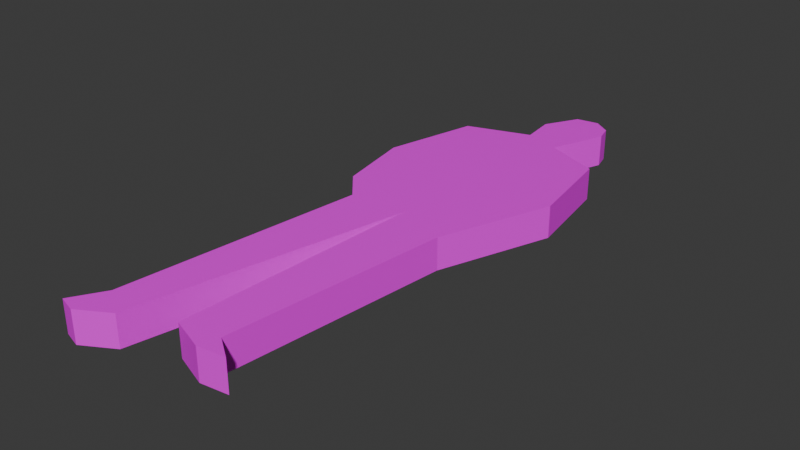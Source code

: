 # Source: businessman.blend  (saved by Blender 4.3.34; exported with 4.5.12 LTS)
import bpy
from mathutils import Matrix  # noqa: F401  (used for matrix-valued properties, if any)

bpy.ops.wm.read_factory_settings(use_empty=True)
scene = bpy.context.scene
scene.name = 'Scene'

# ---- collections
col_collection = bpy.data.collections.new('Collection'); scene.collection.children.link(col_collection)

# ---- images (referenced by path relative to the original .blend; pixels are not part of the script)
import os
ASSET_DIR = os.environ.get("B2B_ASSET_DIR", "")  # directory of the original .blend (textures are referenced by path, not embedded)
HERE = os.path.dirname(os.path.abspath(__file__))  # packed textures are extracted next to this script under _unpacked/

def load_image(name, relpath, width, height, colorspace="sRGB"):
    """Load a texture the original file referenced (path relative to the .blend, or extracted next to this script)."""
    p = next((c for c in (os.path.join(HERE, relpath), os.path.join(ASSET_DIR, relpath)) if relpath and os.path.exists(c)), "")
    if p:
        img = bpy.data.images.load(p, check_existing=True)
        img.name = name
    else:  # same state as the original file: an image datablock whose file is absent (Cycles renders it pink)
        img = bpy.data.images.new(name, width, height)
        img.source = "FILE"
        img.filepath = "//" + (relpath or name)
    img.colorspace_settings.name = colorspace
    return img
img_businessman_png = load_image('businessman.png', 'businessman.png', 1024, 1024, 'sRGB')

# ---- materials (node trees are filled in below, after node groups)
mat_material_001 = bpy.data.materials.new('Material.001')

# ---- material node trees
mat_material_001.use_nodes = True; mat_material_001.node_tree.nodes.clear()
_N = mat_material_001.node_tree.nodes; _L = mat_material_001.node_tree.links
n0 = _N.new('ShaderNodeBsdfPrincipled'); n0.name = 'Principled BSDF'; n0.location = (10, 300)
n1 = _N.new('ShaderNodeOutputMaterial'); n1.name = 'Material Output'; n1.location = (300, 300)
n2 = _N.new('ShaderNodeTexImage'); n2.name = 'Image Texture'; n2.location = (-280, 280)
n2.image = img_businessman_png
_L.new(n0.outputs[0], n1.inputs[0])
_L.new(n2.outputs[0], n0.inputs[0])
n1.is_active_output = True

# ---- world
world_world = bpy.data.worlds.new('World'); scene.world = world_world
world_world.use_nodes = True; world_world.node_tree.nodes.clear()
_N = world_world.node_tree.nodes; _L = world_world.node_tree.links
n0 = _N.new('ShaderNodeOutputWorld'); n0.name = 'World Output'; n0.location = (300, 300)
n1 = _N.new('ShaderNodeBackground'); n1.name = 'Background'; n1.location = (10, 300)
n1.inputs[0].default_value = (0.05088, 0.05088, 0.05088, 1.0)
_L.new(n1.outputs[0], n0.inputs[0])
n0.is_active_output = True
world_world.color = (0.05088, 0.05088, 0.05088)
world_world.sun_shadow_jitter_overblur = 0.0

# ---- meshes
me_plane = bpy.data.meshes.new('Plane')
me_plane.from_pydata([(0.7968, 0.6248, 0.0), (0.6783, 1.336, 0.0), (0.2636, 1.508, 0.0), (0.3889, 2.066, 0.0), (0.259, 2.156, 0.0), (0.4228, 1.937, 0.0), (0.4869, -0.2366, 0.0), (0.3, -1.946, 0.0), (0.4687, -2.064, 0.0), (0.2545, -2.092, 0.0), (-0.005329, -1.996, 0.0), (0.08127, -0.09253, 0.0), (-0.3608, -2.164, 0.0), (-0.5978, -2.301, 0.0), (-0.7345, -2.26, 0.0), (-0.5887, -2.014, 0.0), (-0.3699, -0.1135, 0.0), (-0.689, 0.7133, 0.0), (-0.5158, 1.436, 0.0), (-0.02356, 1.6, 0.0), (-0.05546, 1.869, 0.0), (0.08582, 2.129, 0.0), (-0.575, 0.1214, 0.0), (0.7968, 0.6248, -0.2473), (0.6783, 1.336, -0.2473), (0.2636, 1.508, -0.2473), (0.3889, 2.066, -0.2473), (0.259, 2.156, -0.2473), (0.4228, 1.937, -0.2473), (0.4869, -0.2366, -0.2473), (0.3, -1.946, -0.2473), (0.4687, -2.064, -0.2473), (0.2545, -2.092, -0.2473), (-0.005329, -1.996, -0.2473), (0.08127, -0.09253, -0.2473), (-0.3608, -2.164, -0.2473), (-0.5978, -2.301, -0.2473), (-0.7345, -2.26, -0.2473), (-0.5887, -2.014, -0.2473), (-0.3699, -0.1135, -0.2473), (-0.689, 0.7133, -0.2473), (-0.5158, 1.436, -0.2473), (-0.02356, 1.6, -0.2473), (-0.05546, 1.869, -0.2473), (0.08582, 2.129, -0.2473), (-0.575, 0.1214, -0.2473), (0.4709, 1.422, 0.0), (0.7376, 0.9803, 0.0), (0.3432, 1.722, 0.0), (0.4058, 2.001, 0.0), (0.6419, 0.1941, 0.0), (0.3935, -1.091, 0.0), (0.3843, -2.005, 0.0), (0.3616, -2.078, 0.0), (0.1246, -2.044, 0.0), (0.03797, -1.044, 0.0), (-0.1398, -1.128, 0.0), (-0.4793, -2.233, 0.0), (-0.6662, -2.281, 0.0), (-0.6616, -2.137, 0.0), (-0.4793, -1.064, 0.0), (-0.632, 0.4173, 0.0), (-0.6024, 1.075, 0.0), (-0.2697, 1.518, 0.0), (-0.03951, 1.735, 0.0), (0.01518, 1.999, 0.0), (0.1724, 2.143, 0.0), (-0.4725, 0.003938, 0.0), (0.324, 2.111, 0.0), (0.4709, 1.422, -0.2473), (0.7376, 0.9803, -0.2473), (0.3432, 1.722, -0.2473), (0.4058, 2.001, -0.2473), (0.6419, 0.1941, -0.2473), (0.3935, -1.091, -0.2473), (0.3843, -2.005, -0.2473), (0.3616, -2.078, -0.2473), (0.1246, -2.044, -0.2473), (0.03797, -1.044, -0.2473), (-0.1398, -1.128, -0.2473), (-0.4793, -2.233, -0.2473), (-0.6662, -2.281, -0.2473), (-0.6616, -2.137, -0.2473), (-0.4793, -1.064, -0.2473), (-0.632, 0.4173, -0.2473), (-0.6024, 1.075, -0.2473), (-0.2697, 1.518, -0.2473), (-0.03951, 1.735, -0.2473), (0.01518, 1.999, -0.2473), (0.1724, 2.143, -0.2473), (-0.4725, 0.003938, -0.2473), (0.324, 2.111, -0.2473), (-0.5158, 1.436, -0.1236), (-0.02356, 1.6, -0.1236), (0.08127, -0.09253, -0.1236), (-0.3608, -2.164, -0.1236), (0.3889, 2.066, -0.1236), (0.4228, 1.937, -0.1236), (-0.05546, 1.869, -0.1236), (-0.5978, -2.301, -0.1236), (0.7968, 0.6248, -0.1236), (0.4869, -0.2366, -0.1236), (0.08582, 2.129, -0.1236), (-0.7345, -2.26, -0.1236), (0.3, -1.946, -0.1236), (0.259, 2.156, -0.1236), (-0.5887, -2.014, -0.1236), (0.4687, -2.064, -0.1236), (-0.3699, -0.1135, -0.1236), (-0.575, 0.1214, -0.1236), (0.2545, -2.092, -0.1236), (0.2636, 1.508, -0.1236), (0.6783, 1.336, -0.1236), (-0.689, 0.7133, -0.1236), (-0.005329, -1.996, -0.1236), (0.5302, 1.066, 0.0), (-0.2127, 1.11, 0.0), (0.05392, 0.669, 0.0), (0.439, 0.2662, 0.0), (0.2841, -0.1645, 0.0), (0.3409, 2.047, 0.0), (0.1837, 1.903, 0.0), (0.1041, 1.688, 0.0), (0.2543, 2.033, 0.0), (0.12, 1.554, 0.0), (-0.3563, 1.157, 0.0), (-0.1443, -0.103, 0.0), (-0.2469, 0.01442, 0.0), (-0.3039, 0.3104, 0.0), (-0.5933, -2.158, 0.0), (-0.4748, -2.089, 0.0), (-0.2537, -1.053, 0.0), (0.2772, -2.019, 0.0), (0.1474, -1.971, 0.0), (0.2408, -1.116, 0.0), (0.1041, 1.688, -0.2473), (0.1837, 1.903, -0.2473), (0.3409, 2.047, -0.2473), (0.2543, 2.033, -0.2473), (0.12, 1.554, -0.2473), (-0.3563, 1.157, -0.2473), (-0.3039, 0.3104, -0.2473), (-0.2469, 0.01442, -0.2473), (-0.1443, -0.103, -0.2473), (-0.5933, -2.158, -0.2473), (-0.2127, 1.11, -0.2473), (-0.2537, -1.053, -0.2473), (-0.4748, -2.089, -0.2473), (0.2841, -0.1645, -0.2473), (0.2408, -1.116, -0.2473), (0.1474, -1.971, -0.2473), (0.2772, -2.019, -0.2473), (0.439, 0.2662, -0.2473), (0.5302, 1.066, -0.2473), (0.05392, 0.669, -0.2473), (-0.2697, 1.518, -0.1236), (-0.1398, -1.128, -0.1236), (0.4058, 2.001, -0.1236), (-0.03951, 1.735, -0.1236), (-0.4793, -2.233, -0.1236), (0.6419, 0.1941, -0.1236), (0.01518, 1.999, -0.1236), (-0.6662, -2.281, -0.1236), (0.3935, -1.091, -0.1236), (0.1724, 2.143, -0.1236), (-0.6616, -2.137, -0.1236), (0.3843, -2.005, -0.1236), (-0.4725, 0.003938, -0.1236), (-0.4793, -1.064, -0.1236), (0.3616, -2.078, -0.1236), (0.324, 2.111, -0.1236), (0.4709, 1.422, -0.1236), (-0.632, 0.4173, -0.1236), (0.1246, -2.044, -0.1236), (0.7376, 0.9803, -0.1236), (-0.6024, 1.075, -0.1236), (0.03797, -1.044, -0.1236), (0.3432, 1.722, -0.1236)], [], [(7, 132, 52), (34, 141, 152), (18, 63, 155), (11, 56, 156), (3, 49, 157), (19, 64, 158), (12, 57, 159), (0, 50, 160), (20, 65, 161), (13, 58, 162), (6, 51, 163), (21, 66, 164), (14, 59, 165), (7, 52, 166), (16, 67, 167), (15, 60, 168), (8, 53, 169), (4, 68, 170), (2, 46, 171), (22, 61, 172), (9, 54, 173), (1, 47, 174), (17, 62, 175), (10, 55, 176), (5, 48, 177), (2, 115, 46), (2, 116, 115), (0, 118, 50), (3, 68, 49), (5, 121, 48), (21, 65, 123), (21, 123, 66), (19, 124, 64), (17, 125, 62), (16, 126, 67), (22, 127, 61), (13, 129, 58), (17, 116, 125), (11, 118, 128), (13, 57, 129), (15, 131, 60), (11, 131, 56), (9, 132, 54), (10, 134, 55), (7, 51, 133), (25, 135, 71), (28, 137, 72), (44, 89, 138), (44, 138, 88), (43, 135, 87), (42, 140, 86), (40, 141, 84), (45, 142, 90), (38, 144, 82), (42, 139, 140), (39, 143, 83), (38, 147, 144), (34, 79, 146), (34, 148, 78), (33, 150, 77), (29, 74, 149), (32, 151, 76), (29, 148, 73), (23, 153, 70), (23, 154, 153), (18, 155, 92), (11, 156, 94), (3, 157, 96), (19, 158, 93), (12, 159, 95), (0, 160, 100), (20, 161, 98), (13, 162, 99), (6, 163, 101), (21, 164, 102), (14, 165, 103), (7, 166, 104), (16, 167, 108), (15, 168, 106), (8, 169, 107), (4, 170, 105), (2, 171, 111), (22, 172, 109), (9, 173, 110), (1, 174, 112), (17, 175, 113), (10, 176, 114), (5, 177, 97), (97, 71, 28), (97, 177, 71), (177, 25, 71), (114, 78, 33), (114, 176, 78), (176, 34, 78), (113, 85, 40), (113, 175, 85), (175, 41, 85), (112, 70, 24), (112, 174, 70), (174, 23, 70), (110, 77, 32), (110, 173, 77), (173, 33, 77), (109, 84, 45), (109, 172, 84), (172, 40, 84), (111, 69, 25), (111, 171, 69), (171, 24, 69), (105, 91, 27), (105, 170, 91), (170, 26, 91), (107, 76, 31), (107, 169, 76), (169, 32, 76), (106, 83, 38), (106, 168, 83), (168, 39, 83), (108, 90, 39), (108, 167, 90), (167, 45, 90), (104, 75, 30), (104, 166, 75), (166, 31, 75), (103, 82, 37), (103, 165, 82), (165, 38, 82), (102, 89, 44), (102, 164, 89), (164, 27, 89), (101, 74, 29), (101, 163, 74), (163, 30, 74), (99, 81, 36), (99, 162, 81), (162, 37, 81), (98, 88, 43), (98, 161, 88), (161, 44, 88), (100, 73, 23), (100, 160, 73), (160, 29, 73), (95, 80, 35), (95, 159, 80), (159, 36, 80), (93, 87, 42), (93, 158, 87), (158, 43, 87), (96, 72, 26), (96, 157, 72), (157, 28, 72), (94, 79, 34), (94, 156, 79), (156, 35, 79), (92, 86, 41), (92, 155, 86), (155, 42, 86), (153, 145, 25), (153, 154, 145), (154, 40, 145), (70, 69, 24), (70, 153, 69), (153, 25, 69), (73, 152, 23), (73, 148, 152), (148, 34, 152), (76, 75, 31), (76, 151, 75), (151, 30, 75), (149, 150, 33), (149, 74, 150), (74, 30, 150), (77, 151, 32), (77, 150, 151), (150, 30, 151), (78, 149, 33), (78, 148, 149), (148, 29, 149), (146, 147, 38), (146, 79, 147), (79, 35, 147), (144, 80, 36), (144, 147, 80), (147, 35, 80), (83, 146, 38), (83, 143, 146), (143, 34, 146), (140, 145, 40), (140, 139, 145), (139, 25, 145), (82, 81, 37), (82, 144, 81), (144, 36, 81), (90, 143, 39), (90, 142, 143), (142, 34, 143), (84, 142, 45), (84, 141, 142), (141, 34, 142), (86, 85, 41), (86, 140, 85), (140, 40, 85), (87, 139, 42), (87, 135, 139), (135, 25, 139), (88, 136, 43), (88, 138, 136), (138, 28, 136), (138, 137, 28), (138, 89, 137), (89, 27, 137), (72, 91, 26), (72, 137, 91), (137, 27, 91), (71, 136, 28), (71, 135, 136), (135, 43, 136), (133, 134, 10), (133, 51, 134), (51, 6, 134), (55, 119, 11), (55, 134, 119), (134, 6, 119), (54, 133, 10), (54, 132, 133), (132, 7, 133), (56, 130, 12), (56, 131, 130), (131, 15, 130), (60, 126, 16), (60, 131, 126), (131, 11, 126), (129, 130, 15), (129, 57, 130), (57, 12, 130), (128, 117, 17), (128, 118, 117), (118, 0, 117), (125, 124, 19), (125, 116, 124), (116, 2, 124), (58, 59, 14), (58, 129, 59), (129, 15, 59), (61, 128, 17), (61, 127, 128), (127, 11, 128), (67, 127, 22), (67, 126, 127), (126, 11, 127), (62, 63, 18), (62, 125, 63), (125, 19, 63), (64, 122, 20), (64, 124, 122), (124, 2, 122), (66, 120, 4), (66, 123, 120), (123, 5, 120), (123, 121, 5), (123, 65, 121), (65, 20, 121), (48, 122, 2), (48, 121, 122), (121, 20, 122), (49, 120, 5), (49, 68, 120), (68, 4, 120), (50, 119, 6), (50, 118, 119), (118, 11, 119), (115, 117, 0), (115, 116, 117), (116, 17, 117), (46, 47, 1), (46, 115, 47), (115, 0, 47), (177, 111, 25), (177, 48, 111), (48, 2, 111), (176, 94, 34), (176, 55, 94), (55, 11, 94), (175, 92, 41), (175, 62, 92), (62, 18, 92), (174, 100, 23), (174, 47, 100), (47, 0, 100), (173, 114, 33), (173, 54, 114), (54, 10, 114), (172, 113, 40), (172, 61, 113), (61, 17, 113), (171, 112, 24), (171, 46, 112), (46, 1, 112), (170, 96, 26), (170, 68, 96), (68, 3, 96), (169, 110, 32), (169, 53, 110), (53, 9, 110), (168, 108, 39), (168, 60, 108), (60, 16, 108), (167, 109, 45), (167, 67, 109), (67, 22, 109), (166, 107, 31), (166, 52, 107), (52, 8, 107), (165, 106, 38), (165, 59, 106), (59, 15, 106), (164, 105, 27), (164, 66, 105), (66, 4, 105), (163, 104, 30), (163, 51, 104), (51, 7, 104), (162, 103, 37), (162, 58, 103), (58, 14, 103), (161, 102, 44), (161, 65, 102), (65, 21, 102), (160, 101, 29), (160, 50, 101), (50, 6, 101), (159, 99, 36), (159, 57, 99), (57, 13, 99), (158, 98, 43), (158, 64, 98), (64, 20, 98), (157, 97, 28), (157, 49, 97), (49, 5, 97), (156, 95, 35), (156, 56, 95), (56, 12, 95), (155, 93, 42), (155, 63, 93), (63, 19, 93), (152, 154, 23), (152, 141, 154), (141, 40, 154), (52, 53, 8), (52, 132, 53), (132, 9, 53)])
_uv = me_plane.uv_layers.new(name='UVMap')
_uv.uv.foreach_set('vector', [0.6205, 0.1019, 0.6102, 0.08726, 0.6568, 0.08951, 0.5421, 0.4811, 0.3688, 0.5615, 0.6999, 0.5524, 0.5544, 0.2815, 0.5776, 0.281, 0.5771, 0.2757, 0.6455, 0.2202, 0.6434, 0.2002, 0.618, 0.2007, 0.6031, 0.3018, 0.603, 0.3006, 0.5776, 0.3011, 0.5898, 0.8787, 0.602, 0.8784, 0.6015, 0.8731, 0.5676, 0.2495, 0.576, 0.2493, 0.5754, 0.244, 0.6551, 0.3123, 0.6542, 0.304, 0.6288, 0.3045, 0.5759, 0.2916, 0.5889, 0.2913, 0.5884, 0.2861, 0.5843, 0.2491, 0.5909, 0.249, 0.5904, 0.2437, 0.6533, 0.2957, 0.6516, 0.2791, 0.6262, 0.2797, 0.5683, 0.2389, 0.5765, 0.2387, 0.5759, 0.2335, 0.6499, 0.2626, 0.6496, 0.26, 0.6242, 0.2605, 0.5789, 0.2175, 0.5866, 0.2174, 0.586, 0.2121, 0.57, 0.2283, 0.5827, 0.228, 0.5821, 0.2228, 0.6493, 0.2574, 0.6474, 0.2388, 0.622, 0.2393, 0.5559, 0.2709, 0.5649, 0.2707, 0.5643, 0.2654, 0.5846, 0.2386, 0.5906, 0.2384, 0.59, 0.2332, 0.5604, 0.2602, 0.5796, 0.2598, 0.579, 0.2545, 0.6058, 0.3273, 0.6052, 0.3218, 0.5798, 0.3223, 0.5739, 0.2705, 0.5868, 0.2702, 0.5863, 0.265, 0.6565, 0.3262, 0.6558, 0.3192, 0.6304, 0.3198, 0.6046, 0.3163, 0.6039, 0.309, 0.5785, 0.3096, 0.6413, 0.1801, 0.6394, 0.1617, 0.614, 0.1623, 0.6412, 0.8859, 0.6407, 0.8817, 0.6154, 0.8823, 0.6259, 0.7994, 0.7389, 0.709, 0.7154, 0.7811, 0.6259, 0.7994, 0.4166, 0.7215, 0.7389, 0.709, 0.852, 0.6186, 0.6944, 0.5479, 0.7821, 0.5324, 0.6837, 0.9115, 0.6558, 0.921, 0.6907, 0.8985, 0.6976, 0.8854, 0.5936, 0.8797, 0.6617, 0.8424, 0.5525, 0.9257, 0.521, 0.8998, 0.625, 0.9056, 0.5525, 0.9257, 0.625, 0.9056, 0.5902, 0.9281, 0.5017, 0.8195, 0.5638, 0.8094, 0.4956, 0.8467, 0.2074, 0.6435, 0.3546, 0.7315, 0.2472, 0.7161, 0.3408, 0.475, 0.4389, 0.4761, 0.297, 0.4992, 0.2532, 0.5234, 0.3951, 0.5003, 0.2303, 0.5835, 0.2285, 0.03431, 0.2313, 0.06328, 0.1989, 0.03877, 0.2074, 0.6435, 0.4166, 0.7215, 0.3546, 0.7315, 0.5369, 0.4771, 0.6944, 0.5479, 0.3721, 0.5603, 0.2285, 0.03431, 0.2804, 0.04756, 0.2313, 0.06328, 0.2342, 0.09225, 0.3855, 0.2847, 0.2875, 0.2836, 0.5369, 0.4771, 0.3855, 0.2847, 0.4346, 0.269, 0.5998, 0.07264, 0.6102, 0.08726, 0.5437, 0.08291, 0.4876, 0.09319, 0.5999, 0.2697, 0.5123, 0.2852, 0.6205, 0.1019, 0.6663, 0.274, 0.5541, 0.09753, 0.6164, 0.7995, 0.5445, 0.8356, 0.6509, 0.8422, 0.6854, 0.8849, 0.6484, 0.9068, 0.6776, 0.8977, 0.5345, 0.9233, 0.573, 0.9259, 0.6099, 0.9041, 0.5345, 0.9233, 0.6099, 0.9041, 0.5035, 0.8974, 0.4726, 0.8716, 0.5445, 0.8356, 0.4803, 0.8449, 0.488, 0.8181, 0.3417, 0.73, 0.3787, 0.8019, 0.1955, 0.6419, 0.3688, 0.5615, 0.2221, 0.583, 0.2488, 0.5241, 0.3955, 0.5026, 0.295, 0.5006, 0.252, 0.09907, 0.2506, 0.0705, 0.2201, 0.07462, 0.488, 0.8181, 0.5522, 0.8088, 0.3417, 0.73, 0.3412, 0.4772, 0.4417, 0.4792, 0.2966, 0.2881, 0.252, 0.09907, 0.3031, 0.08405, 0.2506, 0.0705, 0.5421, 0.4811, 0.4482, 0.2751, 0.3971, 0.2901, 0.5421, 0.4811, 0.6328, 0.4667, 0.527, 0.2918, 0.5118, 0.1024, 0.5798, 0.1073, 0.5699, 0.09281, 0.7235, 0.4523, 0.6856, 0.2822, 0.6176, 0.2773, 0.628, 0.08322, 0.6378, 0.09772, 0.6757, 0.08588, 0.7235, 0.4523, 0.6328, 0.4667, 0.7906, 0.5379, 0.8578, 0.6236, 0.7371, 0.7115, 0.8298, 0.6943, 0.8578, 0.6236, 0.5266, 0.6327, 0.7371, 0.7115, 0.5544, 0.2815, 0.5771, 0.2757, 0.5538, 0.2762, 0.6455, 0.2202, 0.618, 0.2007, 0.6201, 0.2207, 0.6031, 0.3018, 0.5776, 0.3011, 0.5777, 0.3024, 0.5898, 0.8787, 0.6015, 0.8731, 0.5893, 0.8734, 0.5676, 0.2495, 0.5754, 0.244, 0.5671, 0.2442, 0.6551, 0.3123, 0.6288, 0.3045, 0.6297, 0.3128, 0.5759, 0.2916, 0.5884, 0.2861, 0.5753, 0.2863, 0.5843, 0.2491, 0.5904, 0.2437, 0.5837, 0.2439, 0.6533, 0.2957, 0.6262, 0.2797, 0.628, 0.2962, 0.5683, 0.2389, 0.5759, 0.2335, 0.5678, 0.2336, 0.6499, 0.2626, 0.6242, 0.2605, 0.6245, 0.2631, 0.5789, 0.2175, 0.586, 0.2121, 0.5783, 0.2123, 0.57, 0.2283, 0.5821, 0.2228, 0.5694, 0.223, 0.6493, 0.2574, 0.622, 0.2393, 0.624, 0.2579, 0.5559, 0.2709, 0.5643, 0.2654, 0.5553, 0.2656, 0.5846, 0.2386, 0.59, 0.2332, 0.5841, 0.2333, 0.5604, 0.2602, 0.579, 0.2545, 0.5599, 0.255, 0.6058, 0.3273, 0.5798, 0.3223, 0.5804, 0.3278, 0.5739, 0.2705, 0.5863, 0.265, 0.5733, 0.2652, 0.6565, 0.3262, 0.6304, 0.3198, 0.6311, 0.3267, 0.6046, 0.3163, 0.5785, 0.3096, 0.5792, 0.3168, 0.6413, 0.1801, 0.614, 0.1623, 0.6159, 0.1807, 0.6412, 0.8859, 0.6154, 0.8823, 0.6158, 0.8864, 0.6158, 0.8864, 0.59, 0.8828, 0.5904, 0.887, 0.6158, 0.8864, 0.6154, 0.8823, 0.59, 0.8828, 0.6154, 0.8823, 0.5896, 0.8787, 0.59, 0.8828, 0.6159, 0.1807, 0.5886, 0.1628, 0.5906, 0.1812, 0.6159, 0.1807, 0.614, 0.1623, 0.5886, 0.1628, 0.614, 0.1623, 0.5867, 0.1444, 0.5886, 0.1628, 0.5792, 0.3168, 0.5531, 0.3101, 0.5539, 0.3174, 0.5792, 0.3168, 0.5785, 0.3096, 0.5531, 0.3101, 0.5785, 0.3096, 0.5524, 0.3029, 0.5531, 0.3101, 0.6311, 0.3267, 0.605, 0.3203, 0.6058, 0.3273, 0.6311, 0.3267, 0.6304, 0.3198, 0.605, 0.3203, 0.6304, 0.3198, 0.6043, 0.3134, 0.605, 0.3203, 0.5733, 0.2652, 0.5857, 0.2597, 0.5728, 0.26, 0.5733, 0.2652, 0.5863, 0.265, 0.5857, 0.2597, 0.5863, 0.265, 0.5987, 0.2594, 0.5857, 0.2597, 0.5804, 0.3278, 0.5544, 0.3229, 0.555, 0.3284, 0.5804, 0.3278, 0.5798, 0.3223, 0.5544, 0.3229, 0.5798, 0.3223, 0.5539, 0.3174, 0.5544, 0.3229, 0.5599, 0.255, 0.5785, 0.2493, 0.5593, 0.2497, 0.5599, 0.255, 0.579, 0.2545, 0.5785, 0.2493, 0.579, 0.2545, 0.5976, 0.2489, 0.5785, 0.2493, 0.5841, 0.2333, 0.5895, 0.2279, 0.5835, 0.228, 0.5841, 0.2333, 0.59, 0.2332, 0.5895, 0.2279, 0.59, 0.2332, 0.5954, 0.2278, 0.5895, 0.2279, 0.5553, 0.2656, 0.5638, 0.2602, 0.5548, 0.2604, 0.5553, 0.2656, 0.5643, 0.2654, 0.5638, 0.2602, 0.5643, 0.2654, 0.5728, 0.26, 0.5638, 0.2602, 0.624, 0.2579, 0.5967, 0.2399, 0.5986, 0.2585, 0.624, 0.2579, 0.622, 0.2393, 0.5967, 0.2399, 0.622, 0.2393, 0.5947, 0.2213, 0.5967, 0.2399, 0.5694, 0.223, 0.5816, 0.2175, 0.5689, 0.2178, 0.5694, 0.223, 0.5821, 0.2228, 0.5816, 0.2175, 0.5821, 0.2228, 0.5943, 0.2172, 0.5816, 0.2175, 0.5783, 0.2123, 0.5855, 0.2068, 0.5778, 0.207, 0.5783, 0.2123, 0.586, 0.2121, 0.5855, 0.2068, 0.586, 0.2121, 0.5932, 0.2067, 0.5855, 0.2068, 0.6245, 0.2631, 0.5989, 0.2611, 0.5991, 0.2636, 0.6245, 0.2631, 0.6242, 0.2605, 0.5989, 0.2611, 0.6242, 0.2605, 0.5986, 0.2585, 0.5989, 0.2611, 0.5678, 0.2336, 0.5754, 0.2282, 0.5672, 0.2284, 0.5678, 0.2336, 0.5759, 0.2335, 0.5754, 0.2282, 0.5759, 0.2335, 0.5835, 0.228, 0.5754, 0.2282, 0.628, 0.2962, 0.6009, 0.2802, 0.6026, 0.2968, 0.628, 0.2962, 0.6262, 0.2797, 0.6009, 0.2802, 0.6262, 0.2797, 0.5991, 0.2636, 0.6009, 0.2802, 0.5837, 0.2439, 0.5898, 0.2384, 0.5832, 0.2386, 0.5837, 0.2439, 0.5904, 0.2437, 0.5898, 0.2384, 0.5904, 0.2437, 0.5965, 0.2383, 0.5898, 0.2384, 0.5753, 0.2863, 0.5878, 0.2808, 0.5748, 0.2811, 0.5753, 0.2863, 0.5884, 0.2861, 0.5878, 0.2808, 0.5884, 0.2861, 0.6009, 0.2805, 0.5878, 0.2808, 0.6297, 0.3128, 0.6035, 0.3051, 0.6043, 0.3134, 0.6297, 0.3128, 0.6288, 0.3045, 0.6035, 0.3051, 0.6288, 0.3045, 0.6026, 0.2968, 0.6035, 0.3051, 0.5671, 0.2442, 0.5749, 0.2388, 0.5665, 0.2389, 0.5671, 0.2442, 0.5754, 0.244, 0.5749, 0.2388, 0.5754, 0.244, 0.5832, 0.2386, 0.5749, 0.2388, 0.5893, 0.8734, 0.6009, 0.8679, 0.5887, 0.8681, 0.5893, 0.8734, 0.6015, 0.8731, 0.6009, 0.8679, 0.6015, 0.8731, 0.6131, 0.8676, 0.6009, 0.8679, 0.5777, 0.3024, 0.5522, 0.3017, 0.5524, 0.3029, 0.5777, 0.3024, 0.5776, 0.3011, 0.5522, 0.3017, 0.5776, 0.3011, 0.5521, 0.3004, 0.5522, 0.3017, 0.6201, 0.2207, 0.5926, 0.2013, 0.5947, 0.2213, 0.6201, 0.2207, 0.618, 0.2007, 0.5926, 0.2013, 0.618, 0.2007, 0.5906, 0.1812, 0.5926, 0.2013, 0.5538, 0.2762, 0.5765, 0.2705, 0.5533, 0.271, 0.5538, 0.2762, 0.5771, 0.2757, 0.5765, 0.2705, 0.5771, 0.2757, 0.5998, 0.27, 0.5765, 0.2705, 0.7371, 0.7115, 0.4059, 0.7207, 0.6164, 0.7995, 0.7371, 0.7115, 0.5266, 0.6327, 0.4059, 0.7207, 0.5266, 0.6327, 0.1955, 0.6419, 0.4059, 0.7207, 0.8298, 0.6943, 0.7091, 0.7823, 0.8019, 0.7651, 0.8298, 0.6943, 0.7371, 0.7115, 0.7091, 0.7823, 0.7371, 0.7115, 0.6164, 0.7995, 0.7091, 0.7823, 0.7906, 0.5379, 0.6999, 0.5524, 0.8578, 0.6236, 0.7906, 0.5379, 0.6328, 0.4667, 0.6999, 0.5524, 0.6328, 0.4667, 0.5421, 0.4811, 0.6999, 0.5524, 0.6757, 0.08588, 0.6855, 0.1004, 0.7233, 0.08855, 0.6757, 0.08588, 0.6378, 0.09772, 0.6855, 0.1004, 0.6378, 0.09772, 0.6477, 0.1122, 0.6855, 0.1004, 0.6176, 0.2773, 0.5798, 0.1073, 0.5118, 0.1024, 0.6176, 0.2773, 0.6856, 0.2822, 0.5798, 0.1073, 0.6856, 0.2822, 0.6477, 0.1122, 0.5798, 0.1073, 0.5699, 0.09281, 0.6378, 0.09772, 0.628, 0.08322, 0.5699, 0.09281, 0.5798, 0.1073, 0.6378, 0.09772, 0.5798, 0.1073, 0.6477, 0.1122, 0.6378, 0.09772, 0.527, 0.2918, 0.6176, 0.2773, 0.5118, 0.1024, 0.527, 0.2918, 0.6328, 0.4667, 0.6176, 0.2773, 0.6328, 0.4667, 0.7235, 0.4523, 0.6176, 0.2773, 0.3971, 0.2901, 0.3031, 0.08405, 0.252, 0.09907, 0.3971, 0.2901, 0.4482, 0.2751, 0.3031, 0.08405, 0.4482, 0.2751, 0.3542, 0.06902, 0.3031, 0.08405, 0.2506, 0.0705, 0.3017, 0.05548, 0.2492, 0.04193, 0.2506, 0.0705, 0.3031, 0.08405, 0.3017, 0.05548, 0.3031, 0.08405, 0.3542, 0.06902, 0.3017, 0.05548, 0.2966, 0.2881, 0.3971, 0.2901, 0.252, 0.09907, 0.2966, 0.2881, 0.4417, 0.4792, 0.3971, 0.2901, 0.4417, 0.4792, 0.5421, 0.4811, 0.3971, 0.2901, 0.3417, 0.73, 0.4059, 0.7207, 0.1955, 0.6419, 0.3417, 0.73, 0.5522, 0.8088, 0.4059, 0.7207, 0.5522, 0.8088, 0.6164, 0.7995, 0.4059, 0.7207, 0.2201, 0.07462, 0.2187, 0.04605, 0.1881, 0.05016, 0.2201, 0.07462, 0.2506, 0.0705, 0.2187, 0.04605, 0.2506, 0.0705, 0.2492, 0.04193, 0.2187, 0.04605, 0.295, 0.5006, 0.4417, 0.4792, 0.3412, 0.4772, 0.295, 0.5006, 0.3955, 0.5026, 0.4417, 0.4792, 0.3955, 0.5026, 0.5421, 0.4811, 0.4417, 0.4792, 0.2221, 0.583, 0.3955, 0.5026, 0.2488, 0.5241, 0.2221, 0.583, 0.3688, 0.5615, 0.3955, 0.5026, 0.3688, 0.5615, 0.5421, 0.4811, 0.3955, 0.5026, 0.3787, 0.8019, 0.2325, 0.7138, 0.2695, 0.7857, 0.3787, 0.8019, 0.3417, 0.73, 0.2325, 0.7138, 0.3417, 0.73, 0.1955, 0.6419, 0.2325, 0.7138, 0.4803, 0.8449, 0.5522, 0.8088, 0.488, 0.8181, 0.4803, 0.8449, 0.5445, 0.8356, 0.5522, 0.8088, 0.5445, 0.8356, 0.6164, 0.7995, 0.5522, 0.8088, 0.5035, 0.8974, 0.579, 0.8783, 0.4726, 0.8716, 0.5035, 0.8974, 0.6099, 0.9041, 0.579, 0.8783, 0.6099, 0.9041, 0.6854, 0.8849, 0.579, 0.8783, 0.6099, 0.9041, 0.6484, 0.9068, 0.6854, 0.8849, 0.6099, 0.9041, 0.573, 0.9259, 0.6484, 0.9068, 0.573, 0.9259, 0.6115, 0.9286, 0.6484, 0.9068, 0.6776, 0.8977, 0.6406, 0.9196, 0.6697, 0.9105, 0.6776, 0.8977, 0.6484, 0.9068, 0.6406, 0.9196, 0.6484, 0.9068, 0.6115, 0.9286, 0.6406, 0.9196, 0.6509, 0.8422, 0.579, 0.8783, 0.6854, 0.8849, 0.6509, 0.8422, 0.5445, 0.8356, 0.579, 0.8783, 0.5445, 0.8356, 0.4726, 0.8716, 0.579, 0.8783, 0.5541, 0.09753, 0.5999, 0.2697, 0.4876, 0.09319, 0.5541, 0.09753, 0.6663, 0.274, 0.5999, 0.2697, 0.6663, 0.274, 0.7121, 0.4461, 0.5999, 0.2697, 0.5123, 0.2852, 0.6245, 0.4616, 0.5369, 0.4771, 0.5123, 0.2852, 0.5999, 0.2697, 0.6245, 0.4616, 0.5999, 0.2697, 0.7121, 0.4461, 0.6245, 0.4616, 0.5437, 0.08291, 0.5541, 0.09753, 0.4876, 0.09319, 0.5437, 0.08291, 0.6102, 0.08726, 0.5541, 0.09753, 0.6102, 0.08726, 0.6205, 0.1019, 0.5541, 0.09753, 0.4346, 0.269, 0.2832, 0.07653, 0.3322, 0.0608, 0.4346, 0.269, 0.3855, 0.2847, 0.2832, 0.07653, 0.3855, 0.2847, 0.2342, 0.09225, 0.2832, 0.07653, 0.2875, 0.2836, 0.4389, 0.4761, 0.3408, 0.475, 0.2875, 0.2836, 0.3855, 0.2847, 0.4389, 0.4761, 0.3855, 0.2847, 0.5369, 0.4771, 0.4389, 0.4761, 0.2313, 0.06328, 0.2832, 0.07653, 0.2342, 0.09225, 0.2313, 0.06328, 0.2804, 0.04756, 0.2832, 0.07653, 0.2804, 0.04756, 0.3322, 0.0608, 0.2832, 0.07653, 0.3721, 0.5603, 0.5297, 0.6311, 0.2074, 0.6435, 0.3721, 0.5603, 0.6944, 0.5479, 0.5297, 0.6311, 0.6944, 0.5479, 0.852, 0.6186, 0.5297, 0.6311, 0.3546, 0.7315, 0.5638, 0.8094, 0.5017, 0.8195, 0.3546, 0.7315, 0.4166, 0.7215, 0.5638, 0.8094, 0.4166, 0.7215, 0.6259, 0.7994, 0.5638, 0.8094, 0.1989, 0.03877, 0.2018, 0.06774, 0.1694, 0.04323, 0.1989, 0.03877, 0.2313, 0.06328, 0.2018, 0.06774, 0.2313, 0.06328, 0.2342, 0.09225, 0.2018, 0.06774, 0.2303, 0.5835, 0.3721, 0.5603, 0.2074, 0.6435, 0.2303, 0.5835, 0.3951, 0.5003, 0.3721, 0.5603, 0.3951, 0.5003, 0.5369, 0.4771, 0.3721, 0.5603, 0.297, 0.4992, 0.3951, 0.5003, 0.2532, 0.5234, 0.297, 0.4992, 0.4389, 0.4761, 0.3951, 0.5003, 0.4389, 0.4761, 0.5369, 0.4771, 0.3951, 0.5003, 0.2472, 0.7161, 0.3944, 0.8041, 0.287, 0.7887, 0.2472, 0.7161, 0.3546, 0.7315, 0.3944, 0.8041, 0.3546, 0.7315, 0.5017, 0.8195, 0.3944, 0.8041, 0.4956, 0.8467, 0.5577, 0.8367, 0.4895, 0.8739, 0.4956, 0.8467, 0.5638, 0.8094, 0.5577, 0.8367, 0.5638, 0.8094, 0.6259, 0.7994, 0.5577, 0.8367, 0.5902, 0.9281, 0.6627, 0.9079, 0.6278, 0.9304, 0.5902, 0.9281, 0.625, 0.9056, 0.6627, 0.9079, 0.625, 0.9056, 0.6976, 0.8854, 0.6627, 0.9079, 0.625, 0.9056, 0.5936, 0.8797, 0.6976, 0.8854, 0.625, 0.9056, 0.521, 0.8998, 0.5936, 0.8797, 0.521, 0.8998, 0.4895, 0.8739, 0.5936, 0.8797, 0.6617, 0.8424, 0.5577, 0.8367, 0.6259, 0.7994, 0.6617, 0.8424, 0.5936, 0.8797, 0.5577, 0.8367, 0.5936, 0.8797, 0.4895, 0.8739, 0.5577, 0.8367, 0.6907, 0.8985, 0.6627, 0.9079, 0.6976, 0.8854, 0.6907, 0.8985, 0.6558, 0.921, 0.6627, 0.9079, 0.6558, 0.921, 0.6278, 0.9304, 0.6627, 0.9079, 0.7821, 0.5324, 0.6245, 0.4616, 0.7121, 0.4461, 0.7821, 0.5324, 0.6944, 0.5479, 0.6245, 0.4616, 0.6944, 0.5479, 0.5369, 0.4771, 0.6245, 0.4616, 0.7389, 0.709, 0.5297, 0.6311, 0.852, 0.6186, 0.7389, 0.709, 0.4166, 0.7215, 0.5297, 0.6311, 0.4166, 0.7215, 0.2074, 0.6435, 0.5297, 0.6311, 0.7154, 0.7811, 0.8284, 0.6907, 0.8049, 0.7628, 0.7154, 0.7811, 0.7389, 0.709, 0.8284, 0.6907, 0.7389, 0.709, 0.852, 0.6186, 0.8284, 0.6907, 0.6154, 0.8823, 0.6149, 0.8781, 0.5896, 0.8787, 0.6154, 0.8823, 0.6407, 0.8817, 0.6149, 0.8781, 0.6407, 0.8817, 0.6403, 0.8776, 0.6149, 0.8781, 0.614, 0.1623, 0.6121, 0.1438, 0.5867, 0.1444, 0.614, 0.1623, 0.6394, 0.1617, 0.6121, 0.1438, 0.6394, 0.1617, 0.6375, 0.1433, 0.6121, 0.1438, 0.5785, 0.3096, 0.5777, 0.3024, 0.5524, 0.3029, 0.5785, 0.3096, 0.6039, 0.309, 0.5777, 0.3024, 0.6039, 0.309, 0.6031, 0.3018, 0.5777, 0.3024, 0.6304, 0.3198, 0.6297, 0.3128, 0.6043, 0.3134, 0.6304, 0.3198, 0.6558, 0.3192, 0.6297, 0.3128, 0.6558, 0.3192, 0.6551, 0.3123, 0.6297, 0.3128, 0.5863, 0.265, 0.5992, 0.2647, 0.5987, 0.2594, 0.5863, 0.265, 0.5868, 0.2702, 0.5992, 0.2647, 0.5868, 0.2702, 0.5998, 0.27, 0.5992, 0.2647, 0.5798, 0.3223, 0.5792, 0.3168, 0.5539, 0.3174, 0.5798, 0.3223, 0.6052, 0.3218, 0.5792, 0.3168, 0.6052, 0.3218, 0.6046, 0.3163, 0.5792, 0.3168, 0.579, 0.2545, 0.5981, 0.2541, 0.5976, 0.2489, 0.579, 0.2545, 0.5796, 0.2598, 0.5981, 0.2541, 0.5796, 0.2598, 0.5987, 0.2594, 0.5981, 0.2541, 0.59, 0.2332, 0.596, 0.233, 0.5954, 0.2278, 0.59, 0.2332, 0.5906, 0.2384, 0.596, 0.233, 0.5906, 0.2384, 0.5965, 0.2383, 0.596, 0.233, 0.5643, 0.2654, 0.5733, 0.2652, 0.5728, 0.26, 0.5643, 0.2654, 0.5649, 0.2707, 0.5733, 0.2652, 0.5649, 0.2707, 0.5739, 0.2705, 0.5733, 0.2652, 0.622, 0.2393, 0.6201, 0.2207, 0.5947, 0.2213, 0.622, 0.2393, 0.6474, 0.2388, 0.6201, 0.2207, 0.6474, 0.2388, 0.6455, 0.2202, 0.6201, 0.2207, 0.5821, 0.2228, 0.5949, 0.2225, 0.5943, 0.2172, 0.5821, 0.2228, 0.5827, 0.228, 0.5949, 0.2225, 0.5827, 0.228, 0.5954, 0.2278, 0.5949, 0.2225, 0.586, 0.2121, 0.5938, 0.2119, 0.5932, 0.2067, 0.586, 0.2121, 0.5866, 0.2174, 0.5938, 0.2119, 0.5866, 0.2174, 0.5943, 0.2172, 0.5938, 0.2119, 0.6242, 0.2605, 0.624, 0.2579, 0.5986, 0.2585, 0.6242, 0.2605, 0.6496, 0.26, 0.624, 0.2579, 0.6496, 0.26, 0.6493, 0.2574, 0.624, 0.2579, 0.5759, 0.2335, 0.5841, 0.2333, 0.5835, 0.228, 0.5759, 0.2335, 0.5765, 0.2387, 0.5841, 0.2333, 0.5765, 0.2387, 0.5846, 0.2386, 0.5841, 0.2333, 0.6262, 0.2797, 0.6245, 0.2631, 0.5991, 0.2636, 0.6262, 0.2797, 0.6516, 0.2791, 0.6245, 0.2631, 0.6516, 0.2791, 0.6499, 0.2626, 0.6245, 0.2631, 0.5904, 0.2437, 0.5971, 0.2436, 0.5965, 0.2383, 0.5904, 0.2437, 0.5909, 0.249, 0.5971, 0.2436, 0.5909, 0.249, 0.5976, 0.2489, 0.5971, 0.2436, 0.5884, 0.2861, 0.6014, 0.2858, 0.6009, 0.2805, 0.5884, 0.2861, 0.5889, 0.2913, 0.6014, 0.2858, 0.5889, 0.2913, 0.602, 0.291, 0.6014, 0.2858, 0.6288, 0.3045, 0.628, 0.2962, 0.6026, 0.2968, 0.6288, 0.3045, 0.6542, 0.304, 0.628, 0.2962, 0.6542, 0.304, 0.6533, 0.2957, 0.628, 0.2962, 0.5754, 0.244, 0.5837, 0.2439, 0.5832, 0.2386, 0.5754, 0.244, 0.576, 0.2493, 0.5837, 0.2439, 0.576, 0.2493, 0.5843, 0.2491, 0.5837, 0.2439, 0.6015, 0.8731, 0.6137, 0.8729, 0.6131, 0.8676, 0.6015, 0.8731, 0.602, 0.8784, 0.6137, 0.8729, 0.602, 0.8784, 0.6142, 0.8782, 0.6137, 0.8729, 0.5776, 0.3011, 0.5775, 0.2999, 0.5521, 0.3004, 0.5776, 0.3011, 0.603, 0.3006, 0.5775, 0.2999, 0.603, 0.3006, 0.6029, 0.2993, 0.5775, 0.2999, 0.618, 0.2007, 0.6159, 0.1807, 0.5906, 0.1812, 0.618, 0.2007, 0.6434, 0.2002, 0.6159, 0.1807, 0.6434, 0.2002, 0.6413, 0.1801, 0.6159, 0.1807, 0.5771, 0.2757, 0.6003, 0.2752, 0.5998, 0.27, 0.5771, 0.2757, 0.5776, 0.281, 0.6003, 0.2752, 0.5776, 0.281, 0.6009, 0.2805, 0.6003, 0.2752, 0.6999, 0.5524, 0.5266, 0.6327, 0.8578, 0.6236, 0.6999, 0.5524, 0.3688, 0.5615, 0.5266, 0.6327, 0.3688, 0.5615, 0.1955, 0.6419, 0.5266, 0.6327, 0.6568, 0.08951, 0.6464, 0.07489, 0.693, 0.07715, 0.6568, 0.08951, 0.6102, 0.08726, 0.6464, 0.07489, 0.6102, 0.08726, 0.5998, 0.07264, 0.6464, 0.07489])
me_plane.materials.append(mat_material_001)
me_plane.update()

# ---- objects
ob_empty = bpy.data.objects.new('Empty', img_businessman_png)
ob_businessman = bpy.data.objects.new('Businessman', me_plane)

# ---- transforms, parenting, visibility, modifiers, constraints
ob_empty.location = (0.0, 0.0, -2.487)
ob_empty.empty_display_type = 'IMAGE'
ob_empty.empty_display_size = 5.0
ob_businessman.location = (0.0, 0.0, 0.0)

# ---- collection membership
col_collection.objects.link(ob_empty)
col_collection.objects.link(ob_businessman)

# ---- scene / render settings (as saved in the file)
scene.frame_start = 1; scene.frame_end = 250; scene.frame_set(1)
scene.render.engine = 'BLENDER_EEVEE_NEXT'
bpy.context.view_layer.update()

# ---- added for rendering (the .blend has no active camera and no usable light): camera, sun
cam_auto = bpy.data.cameras.new('AutoCamera')
cam_auto.lens = 50.0
cam_auto.sensor_width = 36.0
cam_auto.clip_end = 1000.0
ob_auto_camera = bpy.data.objects.new('AutoCamera', cam_auto)
scene.collection.objects.link(ob_auto_camera)
ob_auto_camera.location = (4.39779, -5.31246, 3.36969)
ob_auto_camera.rotation_euler = (1.09748, -7.21219e-08, 0.694738)
scene.camera = ob_auto_camera
light_auto_sun = bpy.data.lights.new('AutoSun', 'SUN')
light_auto_sun.energy = 3.0
light_auto_sun.angle = 0.0523599
ob_auto_sun = bpy.data.objects.new('AutoSun', light_auto_sun)
scene.collection.objects.link(ob_auto_sun)
ob_auto_sun.rotation_euler = (0.872665, 0.174533, 0.523599)
bpy.context.view_layer.update()
